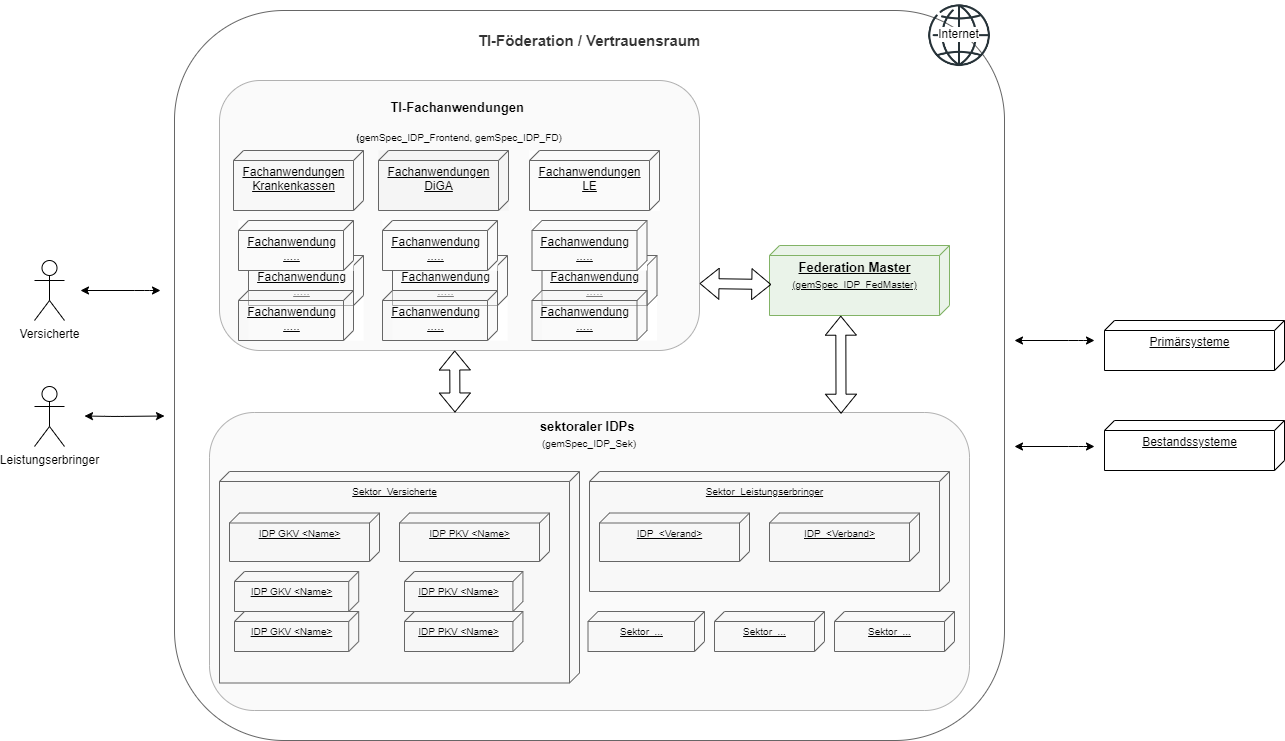

The diagram above was exported from draw.io. Its source (the exported page's mxGraphModel, read from the mxfile embedded in the PNG):
<mxGraphModel dx="1929" dy="930" grid="1" gridSize="10" guides="1" tooltips="1" connect="1" arrows="1" fold="1" page="0" pageScale="1" pageWidth="827" pageHeight="1169" math="0" shadow="0">
  <root>
    <mxCell id="0" />
    <mxCell id="1" parent="0" />
    <mxCell id="3El35dRVTpqyn_Q2Vlme-115" value="&lt;p style=&quot;font-size: 15px;&quot;&gt;TI-Föderation / Vertrauensraum&lt;/p&gt;" style="rounded=1;whiteSpace=wrap;html=1;fontSize=15;fillColor=#FFFFFF;align=center;verticalAlign=top;strokeColor=#666666;fontColor=#333333;fontStyle=1" parent="1" vertex="1">
      <mxGeometry x="-240" y="-250" width="830" height="730" as="geometry" />
    </mxCell>
    <mxCell id="3El35dRVTpqyn_Q2Vlme-113" value="Federation Master&lt;br&gt;&lt;span style=&quot;font-size: 10px ; font-weight: 400&quot;&gt;(gemSpec_IDP_FedMaster)&lt;/span&gt;" style="verticalAlign=top;align=center;spacingTop=8;spacingLeft=2;spacingRight=12;shape=cube;size=10;direction=south;fontStyle=5;html=1;fontSize=13;fillColor=#d5e8d4;strokeColor=#82b366;fillOpacity=50;" parent="1" vertex="1">
      <mxGeometry x="355" y="-15" width="180" height="70" as="geometry" />
    </mxCell>
    <mxCell id="3El35dRVTpqyn_Q2Vlme-3" value="sektoraler IDPs&amp;nbsp;&lt;br&gt;&lt;span style=&quot;font-weight: normal&quot;&gt;&lt;font style=&quot;font-size: 10px&quot;&gt;(&lt;/font&gt;&lt;/span&gt;&lt;span style=&quot;font-weight: normal&quot;&gt;&lt;font style=&quot;font-size: 10px&quot;&gt;gemSpec_IDP_Sek)&lt;/font&gt;&lt;/span&gt;" style="rounded=1;whiteSpace=wrap;html=1;fontSize=13;strokeColor=#666666;align=center;verticalAlign=top;opacity=50;fillColor=#F5F5F5;fontStyle=1" parent="1" vertex="1">
      <mxGeometry x="-205" y="152" width="760" height="298" as="geometry" />
    </mxCell>
    <mxCell id="3El35dRVTpqyn_Q2Vlme-95" value="Sektor&amp;nbsp; Versicherte" style="verticalAlign=top;align=center;spacingTop=8;spacingLeft=2;spacingRight=12;shape=cube;size=10;direction=south;fontStyle=4;html=1;fontSize=10;fillColor=#F5F5F5;strokeColor=#666666;fillOpacity=50;" parent="1" vertex="1">
      <mxGeometry x="-195" y="211" width="360" height="211.5" as="geometry" />
    </mxCell>
    <mxCell id="3El35dRVTpqyn_Q2Vlme-7" value="&lt;p style=&quot;font-size: 13px&quot;&gt;TI-Fachanwendungen&amp;nbsp;&lt;/p&gt;&lt;p style=&quot;font-size: 13px&quot;&gt;&lt;b style=&quot;font-size: 10px&quot;&gt;(&lt;/b&gt;&lt;span style=&quot;font-size: 10px ; font-weight: 400&quot;&gt;gemSpec_IDP_Frontend, gemSpec_IDP_FD)&lt;/span&gt;&lt;/p&gt;" style="rounded=1;whiteSpace=wrap;html=1;strokeColor=#666666;align=center;verticalAlign=top;fillColor=#F5F5F5;opacity=50;fontStyle=1;fontSize=13;" parent="1" vertex="1">
      <mxGeometry x="-195" y="-180" width="480" height="270" as="geometry" />
    </mxCell>
    <mxCell id="3El35dRVTpqyn_Q2Vlme-65" value="" style="group" parent="1" vertex="1" connectable="0">
      <mxGeometry x="-181" y="-110" width="140.83" height="60" as="geometry" />
    </mxCell>
    <mxCell id="3El35dRVTpqyn_Q2Vlme-63" value="Fachanwendungen&lt;br&gt;Krankenkassen" style="verticalAlign=top;align=center;spacingTop=8;spacingLeft=2;spacingRight=12;shape=cube;size=10;direction=south;fontStyle=4;html=1;fillColor=#F5F5F5;fillOpacity=50;strokeColor=#666666;" parent="3El35dRVTpqyn_Q2Vlme-65" vertex="1">
      <mxGeometry width="130.00000000000003" height="60" as="geometry" />
    </mxCell>
    <mxCell id="3El35dRVTpqyn_Q2Vlme-66" value="" style="group;fillColor=#F5F5F5;" parent="1" vertex="1" connectable="0">
      <mxGeometry x="-36" y="-110" width="130" height="60" as="geometry" />
    </mxCell>
    <mxCell id="3El35dRVTpqyn_Q2Vlme-67" value="Fachanwendungen&lt;br&gt;DiGA" style="verticalAlign=top;align=center;spacingTop=8;spacingLeft=2;spacingRight=12;shape=cube;size=10;direction=south;fontStyle=4;html=1;fillColor=#F5F5F5;fillOpacity=50;strokeColor=#666666;" parent="3El35dRVTpqyn_Q2Vlme-66" vertex="1">
      <mxGeometry width="130" height="60" as="geometry" />
    </mxCell>
    <mxCell id="3El35dRVTpqyn_Q2Vlme-72" value="" style="group;fillColor=default;" parent="1" vertex="1" connectable="0">
      <mxGeometry x="115" y="-110" width="130" height="60" as="geometry" />
    </mxCell>
    <mxCell id="3El35dRVTpqyn_Q2Vlme-73" value="Fachanwendungen&lt;br&gt;LE" style="verticalAlign=top;align=center;spacingTop=8;spacingLeft=2;spacingRight=12;shape=cube;size=10;direction=south;fontStyle=4;html=1;fillColor=#F5F5F5;fillOpacity=50;strokeColor=#666666;" parent="3El35dRVTpqyn_Q2Vlme-72" vertex="1">
      <mxGeometry width="130" height="60" as="geometry" />
    </mxCell>
    <mxCell id="3El35dRVTpqyn_Q2Vlme-94" value="" style="group" parent="1" vertex="1" connectable="0">
      <mxGeometry x="-185" y="252.5" width="157" height="48.5" as="geometry" />
    </mxCell>
    <mxCell id="3El35dRVTpqyn_Q2Vlme-93" value="IDP GKV &amp;lt;Name&amp;gt;" style="verticalAlign=top;align=center;spacingTop=8;spacingLeft=2;spacingRight=12;shape=cube;size=10;direction=south;fontStyle=4;html=1;fontSize=10;fillColor=#F5F5F5;strokeColor=#666666;fillOpacity=50;" parent="3El35dRVTpqyn_Q2Vlme-94" vertex="1">
      <mxGeometry width="150" height="48.5" as="geometry" />
    </mxCell>
    <mxCell id="3El35dRVTpqyn_Q2Vlme-96" value="" style="group" parent="1" vertex="1" connectable="0">
      <mxGeometry x="-15" y="252.5" width="152" height="48.5" as="geometry" />
    </mxCell>
    <mxCell id="3El35dRVTpqyn_Q2Vlme-97" value="IDP PKV &amp;lt;Name&amp;gt;" style="verticalAlign=top;align=center;spacingTop=8;spacingLeft=2;spacingRight=12;shape=cube;size=10;direction=south;fontStyle=4;html=1;fontSize=10;fillColor=#F5F5F5;strokeColor=#666666;fillOpacity=50;" parent="3El35dRVTpqyn_Q2Vlme-96" vertex="1">
      <mxGeometry width="150" height="48.5" as="geometry" />
    </mxCell>
    <mxCell id="3El35dRVTpqyn_Q2Vlme-100" value="Sektor&amp;nbsp; Leistungserbringer" style="verticalAlign=top;align=center;spacingTop=8;spacingLeft=2;spacingRight=12;shape=cube;size=10;direction=south;fontStyle=4;html=1;fontSize=10;fillColor=#F5F5F5;strokeColor=#666666;fillOpacity=50;" parent="1" vertex="1">
      <mxGeometry x="175" y="211" width="360" height="120" as="geometry" />
    </mxCell>
    <mxCell id="3El35dRVTpqyn_Q2Vlme-101" value="" style="group" parent="1" vertex="1" connectable="0">
      <mxGeometry x="185" y="252.5" width="157" height="48.5" as="geometry" />
    </mxCell>
    <mxCell id="3El35dRVTpqyn_Q2Vlme-102" value="IDP&amp;nbsp; &amp;lt;Verand&amp;gt;" style="verticalAlign=top;align=center;spacingTop=8;spacingLeft=2;spacingRight=12;shape=cube;size=10;direction=south;fontStyle=4;html=1;fontSize=10;fillColor=#F5F5F5;strokeColor=#666666;fillOpacity=50;" parent="3El35dRVTpqyn_Q2Vlme-101" vertex="1">
      <mxGeometry width="150" height="48.5" as="geometry" />
    </mxCell>
    <mxCell id="3El35dRVTpqyn_Q2Vlme-105" value="" style="group" parent="1" vertex="1" connectable="0">
      <mxGeometry x="355" y="252.5" width="150" height="48.5" as="geometry" />
    </mxCell>
    <mxCell id="3El35dRVTpqyn_Q2Vlme-106" value="IDP&amp;nbsp; &amp;lt;Verband&amp;gt;" style="verticalAlign=top;align=center;spacingTop=8;spacingLeft=2;spacingRight=12;shape=cube;size=10;direction=south;fontStyle=4;html=1;fontSize=10;fillColor=#F5F5F5;strokeColor=#666666;fillOpacity=50;" parent="3El35dRVTpqyn_Q2Vlme-105" vertex="1">
      <mxGeometry width="150" height="48.5" as="geometry" />
    </mxCell>
    <mxCell id="3El35dRVTpqyn_Q2Vlme-109" value="Sektor&amp;nbsp;&amp;nbsp;..." style="verticalAlign=top;align=center;spacingTop=8;spacingLeft=2;spacingRight=12;shape=cube;size=10;direction=south;fontStyle=4;html=1;fontSize=10;fillColor=#F5F5F5;strokeColor=#666666;fillOpacity=50;" parent="1" vertex="1">
      <mxGeometry x="420" y="351" width="120" height="40" as="geometry" />
    </mxCell>
    <mxCell id="3El35dRVTpqyn_Q2Vlme-110" value="Sektor&amp;nbsp;&amp;nbsp;..." style="verticalAlign=top;align=center;spacingTop=8;spacingLeft=2;spacingRight=12;shape=cube;size=10;direction=south;fontStyle=4;html=1;fontSize=10;fillColor=#F5F5F5;strokeColor=#666666;fillOpacity=50;" parent="1" vertex="1">
      <mxGeometry x="300" y="351" width="110" height="40" as="geometry" />
    </mxCell>
    <mxCell id="3El35dRVTpqyn_Q2Vlme-111" value="Sektor&amp;nbsp;&amp;nbsp;..." style="verticalAlign=top;align=center;spacingTop=8;spacingLeft=2;spacingRight=12;shape=cube;size=10;direction=south;fontStyle=4;html=1;fontSize=10;fillColor=#F5F5F5;strokeColor=#666666;fillOpacity=50;" parent="1" vertex="1">
      <mxGeometry x="173.5" y="351" width="116.5" height="40" as="geometry" />
    </mxCell>
    <mxCell id="3El35dRVTpqyn_Q2Vlme-116" value="" style="shape=flexArrow;endArrow=classic;startArrow=classic;html=1;fontSize=13;entryX=0.49;entryY=1;entryDx=0;entryDy=0;exitX=0.323;exitY=0;exitDx=0;exitDy=0;exitPerimeter=0;entryPerimeter=0;" parent="1" source="3El35dRVTpqyn_Q2Vlme-3" target="3El35dRVTpqyn_Q2Vlme-7" edge="1">
      <mxGeometry width="100" height="100" relative="1" as="geometry">
        <mxPoint x="10" y="250" as="sourcePoint" />
        <mxPoint x="110" y="150" as="targetPoint" />
      </mxGeometry>
    </mxCell>
    <mxCell id="3El35dRVTpqyn_Q2Vlme-117" value="" style="shape=flexArrow;endArrow=classic;startArrow=classic;html=1;fontSize=13;entryX=1.003;entryY=0.604;entryDx=0;entryDy=0;exitX=0.831;exitY=0.004;exitDx=0;exitDy=0;exitPerimeter=0;entryPerimeter=0;" parent="1" source="3El35dRVTpqyn_Q2Vlme-3" target="3El35dRVTpqyn_Q2Vlme-113" edge="1">
      <mxGeometry width="100" height="100" relative="1" as="geometry">
        <mxPoint x="56" y="215.97000000000003" as="sourcePoint" />
        <mxPoint x="54.200000000000045" y="150" as="targetPoint" />
      </mxGeometry>
    </mxCell>
    <mxCell id="3El35dRVTpqyn_Q2Vlme-118" value="" style="shape=flexArrow;endArrow=classic;startArrow=classic;html=1;fontSize=13;entryX=0.557;entryY=0.99;entryDx=0;entryDy=0;entryPerimeter=0;" parent="1" target="3El35dRVTpqyn_Q2Vlme-113" edge="1">
      <mxGeometry width="100" height="100" relative="1" as="geometry">
        <mxPoint x="285" y="23" as="sourcePoint" />
        <mxPoint x="60.200000000000045" y="160" as="targetPoint" />
      </mxGeometry>
    </mxCell>
    <mxCell id="Az2WmstLX5URl8mA5-_3-1" value="Versicherte" style="shape=umlActor;verticalLabelPosition=bottom;verticalAlign=top;html=1;" parent="1" vertex="1">
      <mxGeometry x="-380" width="30" height="60" as="geometry" />
    </mxCell>
    <mxCell id="Az2WmstLX5URl8mA5-_3-2" value="Leistungserbringer" style="shape=umlActor;verticalLabelPosition=bottom;verticalAlign=top;html=1;" parent="1" vertex="1">
      <mxGeometry x="-380" y="126" width="30" height="60" as="geometry" />
    </mxCell>
    <mxCell id="Az2WmstLX5URl8mA5-_3-4" value="" style="endArrow=classic;startArrow=classic;html=1;" parent="1" edge="1">
      <mxGeometry width="50" height="50" relative="1" as="geometry">
        <mxPoint x="-334" y="30" as="sourcePoint" />
        <mxPoint x="-254" y="30" as="targetPoint" />
        <Array as="points">
          <mxPoint x="-270" y="30" />
        </Array>
      </mxGeometry>
    </mxCell>
    <mxCell id="Az2WmstLX5URl8mA5-_3-5" value="" style="endArrow=classic;startArrow=classic;html=1;" parent="1" edge="1">
      <mxGeometry width="50" height="50" relative="1" as="geometry">
        <mxPoint x="-330" y="155.5" as="sourcePoint" />
        <mxPoint x="-250" y="155.5" as="targetPoint" />
        <Array as="points">
          <mxPoint x="-300" y="156" />
        </Array>
      </mxGeometry>
    </mxCell>
    <mxCell id="Az2WmstLX5URl8mA5-_3-7" value="Primärsysteme" style="verticalAlign=top;align=center;spacingTop=8;spacingLeft=2;spacingRight=12;shape=cube;size=10;direction=south;fontStyle=4;html=1;" parent="1" vertex="1">
      <mxGeometry x="690" y="60" width="180" height="50" as="geometry" />
    </mxCell>
    <mxCell id="Az2WmstLX5URl8mA5-_3-8" value="Bestandssysteme" style="verticalAlign=top;align=center;spacingTop=8;spacingLeft=2;spacingRight=12;shape=cube;size=10;direction=south;fontStyle=4;html=1;" parent="1" vertex="1">
      <mxGeometry x="690" y="160" width="180" height="50" as="geometry" />
    </mxCell>
    <mxCell id="Az2WmstLX5URl8mA5-_3-9" value="" style="endArrow=classic;startArrow=classic;html=1;" parent="1" edge="1">
      <mxGeometry width="50" height="50" relative="1" as="geometry">
        <mxPoint x="600" y="80" as="sourcePoint" />
        <mxPoint x="680" y="80" as="targetPoint" />
        <Array as="points">
          <mxPoint x="664" y="80" />
        </Array>
      </mxGeometry>
    </mxCell>
    <mxCell id="Az2WmstLX5URl8mA5-_3-10" value="" style="endArrow=classic;startArrow=classic;html=1;" parent="1" edge="1">
      <mxGeometry width="50" height="50" relative="1" as="geometry">
        <mxPoint x="600" y="186" as="sourcePoint" />
        <mxPoint x="680" y="186" as="targetPoint" />
        <Array as="points">
          <mxPoint x="664" y="186" />
        </Array>
      </mxGeometry>
    </mxCell>
    <mxCell id="iH-O4OnMHTRu1ICJrVBh-1" value="" style="group;fontSize=10;fillColor=default;" parent="1" vertex="1" connectable="0">
      <mxGeometry x="-166" y="-5" width="115" height="85" as="geometry" />
    </mxCell>
    <mxCell id="iH-O4OnMHTRu1ICJrVBh-2" value="Fachanwendung&lt;br&gt;....." style="verticalAlign=top;align=center;spacingTop=8;spacingLeft=2;spacingRight=12;shape=cube;size=10;direction=south;fontStyle=4;html=1;fillColor=#F5F5F5;fillOpacity=50;strokeColor=#666666;" parent="iH-O4OnMHTRu1ICJrVBh-1" vertex="1">
      <mxGeometry width="115" height="50" as="geometry" />
    </mxCell>
    <mxCell id="iH-O4OnMHTRu1ICJrVBh-3" value="" style="group;fontSize=10;" parent="iH-O4OnMHTRu1ICJrVBh-1" vertex="1" connectable="0">
      <mxGeometry x="-10" y="35" width="115" height="50" as="geometry" />
    </mxCell>
    <mxCell id="iH-O4OnMHTRu1ICJrVBh-4" value="Fachanwendung&lt;br&gt;....." style="verticalAlign=top;align=center;spacingTop=8;spacingLeft=2;spacingRight=12;shape=cube;size=10;direction=south;fontStyle=4;html=1;fillColor=#F5F5F5;fillOpacity=50;strokeColor=#666666;" parent="iH-O4OnMHTRu1ICJrVBh-3" vertex="1">
      <mxGeometry width="115" height="50" as="geometry" />
    </mxCell>
    <mxCell id="3El35dRVTpqyn_Q2Vlme-78" value="" style="group;fontSize=10;fillColor=default;" parent="1" vertex="1" connectable="0">
      <mxGeometry x="-176" y="-40" width="115" height="50" as="geometry" />
    </mxCell>
    <mxCell id="3El35dRVTpqyn_Q2Vlme-79" value="Fachanwendung&lt;br&gt;....." style="verticalAlign=top;align=center;spacingTop=8;spacingLeft=2;spacingRight=12;shape=cube;size=10;direction=south;fontStyle=4;html=1;fillColor=#F5F5F5;fillOpacity=50;strokeColor=#666666;" parent="3El35dRVTpqyn_Q2Vlme-78" vertex="1">
      <mxGeometry width="115" height="50" as="geometry" />
    </mxCell>
    <mxCell id="iH-O4OnMHTRu1ICJrVBh-5" value="" style="group;fontSize=10;fillColor=default;" parent="1" vertex="1" connectable="0">
      <mxGeometry x="-22" y="-5" width="115" height="85" as="geometry" />
    </mxCell>
    <mxCell id="iH-O4OnMHTRu1ICJrVBh-6" value="Fachanwendung&lt;br&gt;....." style="verticalAlign=top;align=center;spacingTop=8;spacingLeft=2;spacingRight=12;shape=cube;size=10;direction=south;fontStyle=4;html=1;fillColor=#F5F5F5;fillOpacity=50;strokeColor=#666666;" parent="iH-O4OnMHTRu1ICJrVBh-5" vertex="1">
      <mxGeometry width="115" height="50" as="geometry" />
    </mxCell>
    <mxCell id="iH-O4OnMHTRu1ICJrVBh-7" value="" style="group;fontSize=10;" parent="iH-O4OnMHTRu1ICJrVBh-5" vertex="1" connectable="0">
      <mxGeometry x="-10" y="35" width="115" height="50" as="geometry" />
    </mxCell>
    <mxCell id="iH-O4OnMHTRu1ICJrVBh-8" value="Fachanwendung&lt;br&gt;....." style="verticalAlign=top;align=center;spacingTop=8;spacingLeft=2;spacingRight=12;shape=cube;size=10;direction=south;fontStyle=4;html=1;fillColor=#F5F5F5;fillOpacity=50;strokeColor=#666666;" parent="iH-O4OnMHTRu1ICJrVBh-7" vertex="1">
      <mxGeometry width="115" height="50" as="geometry" />
    </mxCell>
    <mxCell id="iH-O4OnMHTRu1ICJrVBh-9" value="" style="group;fontSize=10;fillColor=default;" parent="1" vertex="1" connectable="0">
      <mxGeometry x="-32" y="-40" width="115" height="50" as="geometry" />
    </mxCell>
    <mxCell id="iH-O4OnMHTRu1ICJrVBh-10" value="Fachanwendung&lt;br&gt;....." style="verticalAlign=top;align=center;spacingTop=8;spacingLeft=2;spacingRight=12;shape=cube;size=10;direction=south;fontStyle=4;html=1;fillColor=#F5F5F5;fillOpacity=50;strokeColor=#666666;" parent="iH-O4OnMHTRu1ICJrVBh-9" vertex="1">
      <mxGeometry width="115" height="50" as="geometry" />
    </mxCell>
    <mxCell id="iH-O4OnMHTRu1ICJrVBh-11" value="" style="group;fontSize=10;fillColor=default;" parent="1" vertex="1" connectable="0">
      <mxGeometry x="127.5" y="-5" width="115" height="85" as="geometry" />
    </mxCell>
    <mxCell id="iH-O4OnMHTRu1ICJrVBh-12" value="Fachanwendung&lt;br&gt;....." style="verticalAlign=top;align=center;spacingTop=8;spacingLeft=2;spacingRight=12;shape=cube;size=10;direction=south;fontStyle=4;html=1;fillColor=#F5F5F5;fillOpacity=50;strokeColor=#666666;" parent="iH-O4OnMHTRu1ICJrVBh-11" vertex="1">
      <mxGeometry width="115" height="50" as="geometry" />
    </mxCell>
    <mxCell id="iH-O4OnMHTRu1ICJrVBh-13" value="" style="group;fontSize=10;" parent="iH-O4OnMHTRu1ICJrVBh-11" vertex="1" connectable="0">
      <mxGeometry x="-10" y="35" width="115" height="50" as="geometry" />
    </mxCell>
    <mxCell id="iH-O4OnMHTRu1ICJrVBh-14" value="Fachanwendung&lt;br&gt;....." style="verticalAlign=top;align=center;spacingTop=8;spacingLeft=2;spacingRight=12;shape=cube;size=10;direction=south;fontStyle=4;html=1;fillColor=#F5F5F5;fillOpacity=50;strokeColor=#666666;" parent="iH-O4OnMHTRu1ICJrVBh-13" vertex="1">
      <mxGeometry width="115" height="50" as="geometry" />
    </mxCell>
    <mxCell id="iH-O4OnMHTRu1ICJrVBh-15" value="" style="group;fontSize=10;fillColor=default;" parent="1" vertex="1" connectable="0">
      <mxGeometry x="117.5" y="-40" width="115" height="50" as="geometry" />
    </mxCell>
    <mxCell id="iH-O4OnMHTRu1ICJrVBh-16" value="Fachanwendung&lt;br&gt;....." style="verticalAlign=top;align=center;spacingTop=8;spacingLeft=2;spacingRight=12;shape=cube;size=10;direction=south;fontStyle=4;html=1;fillColor=#F5F5F5;fillOpacity=50;strokeColor=#666666;" parent="iH-O4OnMHTRu1ICJrVBh-15" vertex="1">
      <mxGeometry width="115" height="50" as="geometry" />
    </mxCell>
    <mxCell id="iH-O4OnMHTRu1ICJrVBh-17" value="" style="group;fontSize=10;" parent="1" vertex="1" connectable="0">
      <mxGeometry x="-180" y="311" width="130" height="40" as="geometry" />
    </mxCell>
    <mxCell id="iH-O4OnMHTRu1ICJrVBh-18" value="IDP GKV &amp;lt;Name&amp;gt;" style="verticalAlign=top;align=center;spacingTop=8;spacingLeft=2;spacingRight=12;shape=cube;size=10;direction=south;fontStyle=4;html=1;fontSize=10;fillColor=#F5F5F5;strokeColor=#666666;fillOpacity=50;" parent="iH-O4OnMHTRu1ICJrVBh-17" vertex="1">
      <mxGeometry width="124.20382165605096" height="40" as="geometry" />
    </mxCell>
    <mxCell id="iH-O4OnMHTRu1ICJrVBh-20" value="" style="group;fontSize=10;" parent="1" vertex="1" connectable="0">
      <mxGeometry x="-180" y="351" width="130" height="40" as="geometry" />
    </mxCell>
    <mxCell id="iH-O4OnMHTRu1ICJrVBh-21" value="IDP GKV &amp;lt;Name&amp;gt;" style="verticalAlign=top;align=center;spacingTop=8;spacingLeft=2;spacingRight=12;shape=cube;size=10;direction=south;fontStyle=4;html=1;fontSize=10;fillColor=#F5F5F5;strokeColor=#666666;fillOpacity=50;" parent="iH-O4OnMHTRu1ICJrVBh-20" vertex="1">
      <mxGeometry width="124.20382165605096" height="40" as="geometry" />
    </mxCell>
    <mxCell id="iH-O4OnMHTRu1ICJrVBh-23" value="" style="group;fontSize=10;" parent="1" vertex="1" connectable="0">
      <mxGeometry x="-10" y="311" width="120" height="40" as="geometry" />
    </mxCell>
    <mxCell id="iH-O4OnMHTRu1ICJrVBh-24" value="IDP PKV &amp;lt;Name&amp;gt;" style="verticalAlign=top;align=center;spacingTop=8;spacingLeft=2;spacingRight=12;shape=cube;size=10;direction=south;fontStyle=4;html=1;fontSize=10;fillColor=#F5F5F5;strokeColor=#666666;fillOpacity=50;" parent="iH-O4OnMHTRu1ICJrVBh-23" vertex="1">
      <mxGeometry width="118.42105263157895" height="40" as="geometry" />
    </mxCell>
    <mxCell id="iH-O4OnMHTRu1ICJrVBh-26" value="" style="group;fontSize=10;" parent="1" vertex="1" connectable="0">
      <mxGeometry x="-10" y="351" width="120" height="40" as="geometry" />
    </mxCell>
    <mxCell id="iH-O4OnMHTRu1ICJrVBh-27" value="IDP PKV &amp;lt;Name&amp;gt;" style="verticalAlign=top;align=center;spacingTop=8;spacingLeft=2;spacingRight=12;shape=cube;size=10;direction=south;fontStyle=4;html=1;fontSize=10;fillColor=#F5F5F5;strokeColor=#666666;fillOpacity=50;" parent="iH-O4OnMHTRu1ICJrVBh-26" vertex="1">
      <mxGeometry width="118.42105263157895" height="40" as="geometry" />
    </mxCell>
    <mxCell id="iH-O4OnMHTRu1ICJrVBh-34" value="Internet" style="shape=image;html=1;verticalAlign=middle;verticalLabelPosition=middle;labelBackgroundColor=#ffffff;imageAspect=0;aspect=fixed;image=https://cdn1.iconfinder.com/data/icons/seo-and-web-development-6/32/development_globe_sphere-128.png;fontSize=12;labelPosition=center;align=center;" parent="1" vertex="1">
      <mxGeometry x="510" y="-260" width="68" height="68" as="geometry" />
    </mxCell>
  </root>
</mxGraphModel>